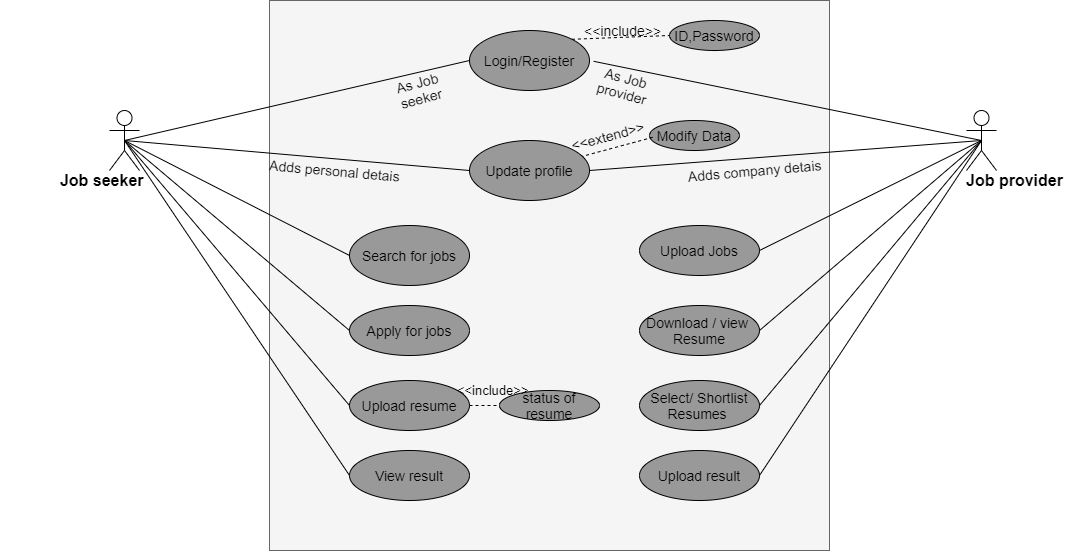

The diagram above was exported from draw.io. Its source (the exported page's mxGraphModel, read from the mxfile embedded in the PNG):
<mxGraphModel dx="1865" dy="1717" grid="1" gridSize="10" guides="1" tooltips="1" connect="1" arrows="1" fold="1" page="1" pageScale="1" pageWidth="827" pageHeight="1169" math="0" shadow="0">
  <root>
    <mxCell id="0" />
    <mxCell id="1" parent="0" />
    <mxCell id="x2pM3PYrLnEBOGc93v7v-1" value="" style="shape=umlActor;verticalLabelPosition=bottom;labelBackgroundColor=#FFFFFF;verticalAlign=top;html=1;outlineConnect=0;fontSize=16;" parent="1" vertex="1">
      <mxGeometry x="10" y="-460" width="30" height="60" as="geometry" />
    </mxCell>
    <mxCell id="x2pM3PYrLnEBOGc93v7v-2" value="" style="shape=umlActor;verticalLabelPosition=bottom;labelBackgroundColor=#FFFFFF;verticalAlign=top;html=1;outlineConnect=0;fontSize=16;" parent="1" vertex="1">
      <mxGeometry x="867" y="-460" width="30" height="60" as="geometry" />
    </mxCell>
    <mxCell id="x2pM3PYrLnEBOGc93v7v-9" value="" style="rounded=0;whiteSpace=wrap;html=1;fillColor=#f5f5f5;strokeColor=#666666;fontColor=#333333;" parent="1" vertex="1">
      <mxGeometry x="170" y="-570" width="560" height="550" as="geometry" />
    </mxCell>
    <mxCell id="kR0So2gSskhWoy1ixU_w-1" value="&lt;font style=&quot;font-size: 14px;&quot;&gt;Login/Register&lt;/font&gt;" style="ellipse;whiteSpace=wrap;html=1;fillColor=#999999;strokeColor=#000000;fontColor=#000000;labelBackgroundColor=none;fontSize=14;" parent="1" vertex="1">
      <mxGeometry x="370" y="-540" width="120" height="60" as="geometry" />
    </mxCell>
    <mxCell id="kR0So2gSskhWoy1ixU_w-12" value="&lt;span style=&quot;font-size: 14px;&quot;&gt;&lt;font style=&quot;font-size: 14px;&quot;&gt;Update profile&lt;/font&gt;&lt;/span&gt;" style="ellipse;whiteSpace=wrap;html=1;fillColor=#999999;strokeColor=#000000;fontColor=#000000;labelBackgroundColor=none;fontSize=14;" parent="1" vertex="1">
      <mxGeometry x="370" y="-430" width="120" height="60" as="geometry" />
    </mxCell>
    <mxCell id="tDMwZ4jKlhSuAOlMX1u2-14" value="Upload Jobs" style="ellipse;whiteSpace=wrap;html=1;fillColor=#999999;strokeColor=#000000;labelBackgroundColor=none;fontSize=14;" parent="1" vertex="1">
      <mxGeometry x="540" y="-345" width="120" height="50" as="geometry" />
    </mxCell>
    <mxCell id="tDMwZ4jKlhSuAOlMX1u2-15" style="edgeStyle=orthogonalEdgeStyle;rounded=0;orthogonalLoop=1;jettySize=auto;html=1;exitX=0.5;exitY=1;exitDx=0;exitDy=0;" parent="1" source="x2pM3PYrLnEBOGc93v7v-9" target="x2pM3PYrLnEBOGc93v7v-9" edge="1">
      <mxGeometry relative="1" as="geometry" />
    </mxCell>
    <mxCell id="kR0So2gSskhWoy1ixU_w-19" value="&lt;span style=&quot;font-size: 14px;&quot;&gt;As Job seeker&lt;/span&gt;" style="text;html=1;strokeColor=none;fillColor=none;align=center;verticalAlign=middle;whiteSpace=wrap;rounded=0;rotation=-15;fontSize=14;labelBackgroundColor=none;" parent="1" vertex="1">
      <mxGeometry x="280" y="-490" width="80" height="20" as="geometry" />
    </mxCell>
    <mxCell id="tDMwZ4jKlhSuAOlMX1u2-17" value="Download / view &lt;br style=&quot;font-size: 14px;&quot;&gt;Resume" style="ellipse;whiteSpace=wrap;html=1;fillColor=#999999;strokeColor=#000000;labelBackgroundColor=none;fontSize=14;" parent="1" vertex="1">
      <mxGeometry x="540" y="-265" width="120" height="50" as="geometry" />
    </mxCell>
    <mxCell id="kR0So2gSskhWoy1ixU_w-20" value="&lt;span style=&quot;font-size: 14px;&quot;&gt;As Job provider&lt;/span&gt;" style="text;html=1;align=center;verticalAlign=middle;whiteSpace=wrap;rounded=0;rotation=15;fontSize=14;labelBackgroundColor=none;" parent="1" vertex="1">
      <mxGeometry x="480" y="-500" width="90" height="30" as="geometry" />
    </mxCell>
    <mxCell id="kR0So2gSskhWoy1ixU_w-21" value="Apply for jobs" style="ellipse;whiteSpace=wrap;html=1;fillColor=#999999;strokeColor=#000000;labelBackgroundColor=none;fontSize=14;" parent="1" vertex="1">
      <mxGeometry x="250" y="-265" width="120" height="50" as="geometry" />
    </mxCell>
    <mxCell id="tDMwZ4jKlhSuAOlMX1u2-22" value="Select/ Shortlist&lt;br style=&quot;font-size: 14px;&quot;&gt;Resumes&amp;nbsp;" style="ellipse;whiteSpace=wrap;html=1;fillColor=#999999;strokeColor=#000000;labelBackgroundColor=none;fontSize=14;" parent="1" vertex="1">
      <mxGeometry x="540" y="-190" width="120" height="50" as="geometry" />
    </mxCell>
    <mxCell id="kR0So2gSskhWoy1ixU_w-25" value="Upload resume" style="ellipse;whiteSpace=wrap;html=1;fillColor=#999999;strokeColor=#000000;labelBackgroundColor=none;fontSize=14;" parent="1" vertex="1">
      <mxGeometry x="250" y="-190" width="120" height="50" as="geometry" />
    </mxCell>
    <mxCell id="kR0So2gSskhWoy1ixU_w-26" value="Search for jobs" style="ellipse;whiteSpace=wrap;html=1;fillColor=#999999;strokeColor=#000000;labelBackgroundColor=none;fontSize=14;" parent="1" vertex="1">
      <mxGeometry x="250" y="-345" width="120" height="60" as="geometry" />
    </mxCell>
    <mxCell id="kR0So2gSskhWoy1ixU_w-39" value="Upload result" style="ellipse;whiteSpace=wrap;html=1;fillColor=#999999;strokeColor=#000000;labelBackgroundColor=none;fontSize=14;" parent="1" vertex="1">
      <mxGeometry x="540" y="-120" width="120" height="50" as="geometry" />
    </mxCell>
    <mxCell id="kR0So2gSskhWoy1ixU_w-43" value="View result" style="ellipse;whiteSpace=wrap;html=1;fillColor=#999999;strokeColor=#000000;labelBackgroundColor=none;fontSize=14;" parent="1" vertex="1">
      <mxGeometry x="250" y="-120" width="120" height="50" as="geometry" />
    </mxCell>
    <mxCell id="kR0So2gSskhWoy1ixU_w-45" value="" style="endArrow=none;dashed=1;html=1;fontColor=#000000;exitX=1;exitY=0;exitDx=0;exitDy=0;entryX=0;entryY=0.5;entryDx=0;entryDy=0;fontSize=13;" parent="1" source="kR0So2gSskhWoy1ixU_w-1" target="kR0So2gSskhWoy1ixU_w-46" edge="1">
      <mxGeometry width="50" height="50" relative="1" as="geometry">
        <mxPoint x="510" y="-530" as="sourcePoint" />
        <mxPoint x="560" y="-580" as="targetPoint" />
      </mxGeometry>
    </mxCell>
    <mxCell id="kR0So2gSskhWoy1ixU_w-46" value="ID,Password" style="ellipse;whiteSpace=wrap;html=1;fillColor=#999999;strokeColor=#000000;labelBackgroundColor=none;fontSize=14;" parent="1" vertex="1">
      <mxGeometry x="570" y="-550" width="90" height="30" as="geometry" />
    </mxCell>
    <mxCell id="kR0So2gSskhWoy1ixU_w-47" value="&lt;span style=&quot;white-space: normal; font-size: 14px;&quot;&gt;&amp;nbsp; &amp;nbsp; &amp;nbsp; &amp;nbsp; &amp;nbsp; &amp;nbsp; &amp;nbsp; &amp;lt;&amp;lt;include&amp;gt;&amp;gt;&amp;nbsp; &amp;nbsp; &amp;nbsp; &amp;nbsp;&amp;nbsp;&lt;/span&gt;" style="text;html=1;align=center;verticalAlign=middle;resizable=0;points=[];autosize=1;fontColor=#000000;fontSize=14;labelBackgroundColor=none;" parent="1" vertex="1">
      <mxGeometry x="435" y="-550" width="180" height="20" as="geometry" />
    </mxCell>
    <mxCell id="kR0So2gSskhWoy1ixU_w-49" value="Modify Data" style="ellipse;whiteSpace=wrap;html=1;fillColor=#999999;strokeColor=#000000;labelBackgroundColor=none;fontSize=14;" parent="1" vertex="1">
      <mxGeometry x="550" y="-450" width="90" height="30" as="geometry" />
    </mxCell>
    <mxCell id="kR0So2gSskhWoy1ixU_w-51" value="" style="endArrow=none;dashed=1;html=1;fontColor=#000000;exitX=0.788;exitY=1.213;exitDx=0;exitDy=0;exitPerimeter=0;fontSize=13;" parent="1" target="kR0So2gSskhWoy1ixU_w-12" edge="1">
      <mxGeometry width="50" height="50" relative="1" as="geometry">
        <mxPoint x="553.2006216585623" y="-433.152279315442" as="sourcePoint" />
        <mxPoint x="520" y="-330" as="targetPoint" />
      </mxGeometry>
    </mxCell>
    <mxCell id="kR0So2gSskhWoy1ixU_w-62" value="&lt;b style=&quot;background-color: rgb(255 , 255 , 255)&quot;&gt;Job provider&lt;/b&gt;" style="text;html=1;align=center;verticalAlign=middle;resizable=0;points=[];autosize=1;fontSize=16;fontColor=#000000;" parent="1" vertex="1">
      <mxGeometry x="860" y="-400" width="110" height="20" as="geometry" />
    </mxCell>
    <mxCell id="kR0So2gSskhWoy1ixU_w-65" value="&lt;b&gt;&amp;nbsp;Job seeker&lt;/b&gt;" style="text;html=1;align=center;verticalAlign=middle;resizable=0;points=[];autosize=1;fontSize=16;fontColor=#000000;" parent="1" vertex="1">
      <mxGeometry x="-50" y="-400" width="100" height="20" as="geometry" />
    </mxCell>
    <mxCell id="CKD5YRT-PTgosrhuMP9L-1" value="status of resume" style="ellipse;whiteSpace=wrap;html=1;fillColor=#999999;strokeColor=#000000;labelBackgroundColor=none;fontSize=14;" parent="1" vertex="1">
      <mxGeometry x="400" y="-180" width="100" height="30" as="geometry" />
    </mxCell>
    <mxCell id="CKD5YRT-PTgosrhuMP9L-4" value="" style="endArrow=none;dashed=1;html=1;fontColor=#000000;fontSize=13;entryX=0;entryY=0.5;entryDx=0;entryDy=0;exitX=1;exitY=0.5;exitDx=0;exitDy=0;" parent="1" source="kR0So2gSskhWoy1ixU_w-25" target="CKD5YRT-PTgosrhuMP9L-1" edge="1">
      <mxGeometry width="50" height="50" relative="1" as="geometry">
        <mxPoint x="563.2006216585623" y="-423.152279315442" as="sourcePoint" />
        <mxPoint x="492.8696160838185" y="-404.184531144439" as="targetPoint" />
        <Array as="points" />
      </mxGeometry>
    </mxCell>
    <mxCell id="XCto4dYLT8t7HOmHKqDA-1" value="&lt;span style=&quot;white-space: normal; font-size: 13px;&quot;&gt;&amp;nbsp; &amp;nbsp; &amp;nbsp; &amp;nbsp; &amp;nbsp; &amp;nbsp; &amp;nbsp; &amp;lt;&amp;lt;include&amp;gt;&amp;gt;&amp;nbsp; &amp;nbsp; &amp;nbsp; &amp;nbsp;&amp;nbsp;&lt;/span&gt;" style="text;html=1;align=center;verticalAlign=middle;resizable=0;points=[];autosize=1;fontColor=#000000;fontSize=13;strokeColor=none;" parent="1" vertex="1">
      <mxGeometry x="310" y="-190" width="170" height="20" as="geometry" />
    </mxCell>
    <mxCell id="XCto4dYLT8t7HOmHKqDA-2" value="&lt;span style=&quot;white-space: normal; font-size: 14px;&quot;&gt;&amp;nbsp; &amp;nbsp; &amp;nbsp; &amp;nbsp; &amp;nbsp; &amp;nbsp; &amp;nbsp; &amp;lt;&amp;lt;extend&amp;gt;&amp;gt;&amp;nbsp; &amp;nbsp; &amp;nbsp; &amp;nbsp;&amp;nbsp;&lt;/span&gt;" style="text;html=1;align=center;verticalAlign=middle;resizable=0;points=[];autosize=1;fontColor=#000000;fontSize=14;rotation=-15;labelBackgroundColor=none;" parent="1" vertex="1">
      <mxGeometry x="420" y="-445" width="180" height="20" as="geometry" />
    </mxCell>
    <mxCell id="hpsBSq4QpaHPlMqmnZmm-1" value="" style="endArrow=none;html=1;entryX=0;entryY=0.5;entryDx=0;entryDy=0;exitX=0.5;exitY=0.5;exitDx=0;exitDy=0;exitPerimeter=0;" edge="1" parent="1" source="x2pM3PYrLnEBOGc93v7v-1" target="kR0So2gSskhWoy1ixU_w-1">
      <mxGeometry width="50" height="50" relative="1" as="geometry">
        <mxPoint x="360" y="-270" as="sourcePoint" />
        <mxPoint x="410" y="-320" as="targetPoint" />
      </mxGeometry>
    </mxCell>
    <mxCell id="hpsBSq4QpaHPlMqmnZmm-2" value="" style="endArrow=none;html=1;entryX=0;entryY=0.5;entryDx=0;entryDy=0;exitX=0.5;exitY=0.5;exitDx=0;exitDy=0;exitPerimeter=0;" edge="1" parent="1" source="x2pM3PYrLnEBOGc93v7v-1" target="kR0So2gSskhWoy1ixU_w-12">
      <mxGeometry width="50" height="50" relative="1" as="geometry">
        <mxPoint x="40" y="-430" as="sourcePoint" />
        <mxPoint x="420" y="-310" as="targetPoint" />
      </mxGeometry>
    </mxCell>
    <mxCell id="hpsBSq4QpaHPlMqmnZmm-3" value="" style="endArrow=none;html=1;exitX=0.5;exitY=0.5;exitDx=0;exitDy=0;exitPerimeter=0;entryX=0;entryY=0.5;entryDx=0;entryDy=0;" edge="1" parent="1" source="x2pM3PYrLnEBOGc93v7v-1" target="kR0So2gSskhWoy1ixU_w-26">
      <mxGeometry width="50" height="50" relative="1" as="geometry">
        <mxPoint x="40" y="-430" as="sourcePoint" />
        <mxPoint x="430" y="-300" as="targetPoint" />
      </mxGeometry>
    </mxCell>
    <mxCell id="hpsBSq4QpaHPlMqmnZmm-4" value="" style="endArrow=none;html=1;exitX=0.5;exitY=0.5;exitDx=0;exitDy=0;exitPerimeter=0;entryX=0;entryY=0.5;entryDx=0;entryDy=0;" edge="1" parent="1" source="x2pM3PYrLnEBOGc93v7v-1" target="kR0So2gSskhWoy1ixU_w-21">
      <mxGeometry width="50" height="50" relative="1" as="geometry">
        <mxPoint x="390" y="-240" as="sourcePoint" />
        <mxPoint x="440" y="-290" as="targetPoint" />
      </mxGeometry>
    </mxCell>
    <mxCell id="hpsBSq4QpaHPlMqmnZmm-5" value="" style="endArrow=none;html=1;exitX=0.5;exitY=0.5;exitDx=0;exitDy=0;exitPerimeter=0;entryX=0;entryY=0.5;entryDx=0;entryDy=0;" edge="1" parent="1" source="x2pM3PYrLnEBOGc93v7v-1" target="kR0So2gSskhWoy1ixU_w-25">
      <mxGeometry width="50" height="50" relative="1" as="geometry">
        <mxPoint x="35" y="-420" as="sourcePoint" />
        <mxPoint x="450" y="-280" as="targetPoint" />
      </mxGeometry>
    </mxCell>
    <mxCell id="hpsBSq4QpaHPlMqmnZmm-6" value="" style="endArrow=none;html=1;exitX=0.5;exitY=0.5;exitDx=0;exitDy=0;exitPerimeter=0;entryX=0;entryY=0.5;entryDx=0;entryDy=0;" edge="1" parent="1" source="x2pM3PYrLnEBOGc93v7v-1" target="kR0So2gSskhWoy1ixU_w-43">
      <mxGeometry width="50" height="50" relative="1" as="geometry">
        <mxPoint x="45" y="-410" as="sourcePoint" />
        <mxPoint x="460" y="-270" as="targetPoint" />
      </mxGeometry>
    </mxCell>
    <mxCell id="hpsBSq4QpaHPlMqmnZmm-7" value="&lt;font color=&quot;rgba(0, 0, 0, 0)&quot; face=&quot;monospace&quot;&gt;&lt;span style=&quot;font-size: 0px&quot;&gt;A&lt;/span&gt;&lt;/font&gt;" style="text;html=1;align=center;verticalAlign=middle;resizable=0;points=[];autosize=1;" vertex="1" parent="1">
      <mxGeometry x="-99" y="-154" width="20" height="20" as="geometry" />
    </mxCell>
    <mxCell id="hpsBSq4QpaHPlMqmnZmm-8" value="&lt;span style=&quot;font-size: 14px&quot;&gt;Adds personal detais&lt;/span&gt;" style="text;html=1;align=center;verticalAlign=middle;resizable=0;points=[];autosize=1;rotation=5;" vertex="1" parent="1">
      <mxGeometry x="160" y="-410" width="150" height="20" as="geometry" />
    </mxCell>
    <mxCell id="hpsBSq4QpaHPlMqmnZmm-11" value="&lt;span style=&quot;font-size: 14px&quot;&gt;Adds company detais&lt;/span&gt;" style="text;html=1;align=center;verticalAlign=middle;resizable=0;points=[];autosize=1;rotation=-5;" vertex="1" parent="1">
      <mxGeometry x="580" y="-410" width="150" height="20" as="geometry" />
    </mxCell>
    <mxCell id="hpsBSq4QpaHPlMqmnZmm-12" value="" style="endArrow=none;html=1;exitX=0.5;exitY=0.5;exitDx=0;exitDy=0;exitPerimeter=0;entryX=1;entryY=0.5;entryDx=0;entryDy=0;" edge="1" parent="1" source="x2pM3PYrLnEBOGc93v7v-2" target="kR0So2gSskhWoy1ixU_w-39">
      <mxGeometry width="50" height="50" relative="1" as="geometry">
        <mxPoint x="35" y="-420" as="sourcePoint" />
        <mxPoint x="260" y="-85" as="targetPoint" />
      </mxGeometry>
    </mxCell>
    <mxCell id="hpsBSq4QpaHPlMqmnZmm-13" value="" style="endArrow=none;html=1;exitX=0.5;exitY=0.5;exitDx=0;exitDy=0;exitPerimeter=0;entryX=0.1;entryY=-0.013;entryDx=0;entryDy=0;entryPerimeter=0;" edge="1" parent="1" source="x2pM3PYrLnEBOGc93v7v-2" target="kR0So2gSskhWoy1ixU_w-20">
      <mxGeometry width="50" height="50" relative="1" as="geometry">
        <mxPoint x="892" y="-420" as="sourcePoint" />
        <mxPoint x="670" y="-85" as="targetPoint" />
      </mxGeometry>
    </mxCell>
    <mxCell id="hpsBSq4QpaHPlMqmnZmm-14" value="" style="endArrow=none;html=1;exitX=0.5;exitY=0.5;exitDx=0;exitDy=0;exitPerimeter=0;entryX=1;entryY=0.5;entryDx=0;entryDy=0;" edge="1" parent="1" source="x2pM3PYrLnEBOGc93v7v-2" target="kR0So2gSskhWoy1ixU_w-12">
      <mxGeometry width="50" height="50" relative="1" as="geometry">
        <mxPoint x="902" y="-410" as="sourcePoint" />
        <mxPoint x="680" y="-75" as="targetPoint" />
      </mxGeometry>
    </mxCell>
    <mxCell id="hpsBSq4QpaHPlMqmnZmm-15" value="" style="endArrow=none;html=1;exitX=0.5;exitY=0.5;exitDx=0;exitDy=0;exitPerimeter=0;entryX=1;entryY=0.5;entryDx=0;entryDy=0;" edge="1" parent="1" source="x2pM3PYrLnEBOGc93v7v-2" target="tDMwZ4jKlhSuAOlMX1u2-14">
      <mxGeometry width="50" height="50" relative="1" as="geometry">
        <mxPoint x="912" y="-400" as="sourcePoint" />
        <mxPoint x="690" y="-65" as="targetPoint" />
      </mxGeometry>
    </mxCell>
    <mxCell id="hpsBSq4QpaHPlMqmnZmm-16" value="" style="endArrow=none;html=1;exitX=0.5;exitY=0.5;exitDx=0;exitDy=0;exitPerimeter=0;entryX=1;entryY=0.5;entryDx=0;entryDy=0;" edge="1" parent="1" source="x2pM3PYrLnEBOGc93v7v-2" target="tDMwZ4jKlhSuAOlMX1u2-17">
      <mxGeometry width="50" height="50" relative="1" as="geometry">
        <mxPoint x="922" y="-390" as="sourcePoint" />
        <mxPoint x="700" y="-55" as="targetPoint" />
      </mxGeometry>
    </mxCell>
    <mxCell id="hpsBSq4QpaHPlMqmnZmm-17" value="" style="endArrow=none;html=1;exitX=0.5;exitY=0.5;exitDx=0;exitDy=0;exitPerimeter=0;entryX=1;entryY=0.5;entryDx=0;entryDy=0;" edge="1" parent="1" source="x2pM3PYrLnEBOGc93v7v-2" target="tDMwZ4jKlhSuAOlMX1u2-22">
      <mxGeometry width="50" height="50" relative="1" as="geometry">
        <mxPoint x="932" y="-380" as="sourcePoint" />
        <mxPoint x="710" y="-45" as="targetPoint" />
      </mxGeometry>
    </mxCell>
  </root>
</mxGraphModel>